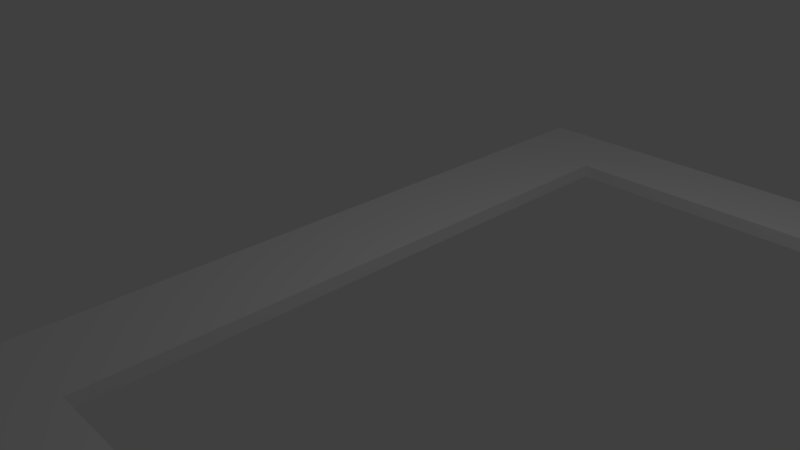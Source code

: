 # Source: shelves_round.blend  (saved by Blender 2.79.4; exported with 4.5.12 LTS)
import bpy
from mathutils import Matrix  # noqa: F401  (used for matrix-valued properties, if any)

bpy.ops.wm.read_factory_settings(use_empty=True)
scene = bpy.context.scene
scene.name = 'Scene'

# ---- collections
col_collection_1 = bpy.data.collections.new('Collection 1'); scene.collection.children.link(col_collection_1)

# ---- materials (node trees are filled in below, after node groups)
mat_material = bpy.data.materials.new('Material')
mat_material.alpha_threshold = 0.0
mat_material.use_transparent_shadow = False
mat_material.roughness = 0.5
mat_material.line_color = (0.0, 0.0, 0.0, 1.0)

# ---- material node trees

# ---- world
world_world = bpy.data.worlds.new('World'); scene.world = world_world
world_world.color = (0.05088, 0.05088, 0.05088)
world_world.use_sun_shadow = False
world_world.sun_shadow_jitter_overblur = 0.0
world_world.cycles.sampling_method = 'MANUAL'

# ---- cameras
cam_camera = bpy.data.cameras.new('Camera')
cam_camera.clip_end = 100.0
cam_camera.lens = 35.0
cam_camera.sensor_width = 32.0
cam_camera.sensor_height = 18.0
cam_camera.ortho_scale = 7.314
cam_camera.dof.focus_distance = 0.0
cam_camera.dof.aperture_fstop = 128.0

# ---- lights
light_lamp = bpy.data.lights.new('Lamp', 'POINT')
light_lamp.transmission_factor = 0.0
light_lamp.cutoff_distance = 30.0
light_lamp.energy = 100.0
light_lamp.shadow_buffer_clip_start = 1.001
light_lamp.shadow_soft_size = 0.1
light_lamp.shadow_maximum_resolution = 0.006
light_lamp.use_absolute_resolution = True

# ---- meshes
me_cube = bpy.data.meshes.new('Cube')
me_cube.from_pydata([(0.3266, 5.895, 0.6702), (0.3266, -4.68, 0.6702), (-1.0, -4.68, 0.6702), (-1.0, 5.895, 0.6702), (0.3266, 5.895, 0.8542), (0.3266, -4.68, 0.8542), (-1.0, -4.68, 0.8542), (-1.0, 5.895, 0.8542), (0.3266, -3.601, 0.6702), (-1.0, -3.601, 0.6702), (0.3266, -3.601, 0.8542), (-1.0, -3.601, 0.8542), (6.81, -3.601, 0.6702), (6.81, -4.68, 0.6702), (6.81, -4.68, 0.8542), (6.81, -3.601, 0.8542), (-1.0, 4.799, 0.6702), (-1.0, 4.799, 0.8542), (0.3266, 4.799, 0.6702), (0.3266, 4.799, 0.8542), (6.761, 5.895, 0.6702), (6.761, 5.895, 0.8542), (6.761, 4.799, 0.6702), (6.761, 4.799, 0.8542)], [], [(1, 2, 9, 16, 3, 0, 20, 22, 18, 8, 12, 13), (18, 19, 10, 8), (12, 15, 14, 13), (8, 10, 15, 12), (19, 18, 22, 23), (11, 6, 5, 14, 15, 10, 19, 23, 21, 4, 7, 17), (22, 20, 21, 23)])
me_cube.materials.append(mat_material)
me_cube.use_remesh_preserve_volume = False
me_cube.use_remesh_preserve_attributes = False
me_cube.use_mirror_vertex_groups = False
me_cube.update()

# ---- objects
ob_cube = bpy.data.objects.new('Cube', me_cube)
ob_lamp = bpy.data.objects.new('Lamp', light_lamp)
ob_camera = bpy.data.objects.new('Camera', cam_camera)

# ---- transforms, parenting, visibility, modifiers, constraints
ob_cube.location = (0.0, -0.6089, -0.7263)
ob_cube.lock_rotations_4d = False
ob_cube.empty_display_type = 'ARROWS'
ob_cube.lineart.crease_threshold = 0.0
ob_lamp.location = (4.076, 1.005, 5.904)
ob_lamp.rotation_euler = (0.6503, 0.05522, 1.866)
ob_lamp.lock_rotations_4d = False
ob_lamp.empty_display_type = 'ARROWS'
ob_lamp.color = (0.0, 0.0, 0.0, 0.0)
ob_lamp.lineart.crease_threshold = 0.0
ob_camera.location = (7.481, -6.508, 5.344)
ob_camera.rotation_euler = (1.109, 0.0, 0.8149)
ob_camera.lock_rotations_4d = False
ob_camera.empty_display_type = 'ARROWS'
ob_camera.color = (0.0, 0.0, 0.0, 0.0)
ob_camera.display_type = 'WIRE'
ob_camera.lineart.crease_threshold = 0.0

# ---- collection membership
col_collection_1.objects.link(ob_cube)
col_collection_1.objects.link(ob_lamp)
col_collection_1.objects.link(ob_camera)

# ---- scene / render settings (as saved in the file)
scene.camera = ob_camera
scene.frame_start = 1; scene.frame_end = 250; scene.frame_set(1)
scene.render.engine = 'BLENDER_EEVEE_NEXT'
scene.render.resolution_percentage = 50
scene.render.dither_intensity = 0.0
scene.cycles.use_denoising = False
scene.cycles.samples = 128
scene.cycles.sampling_pattern = 'TABULATED_SOBOL'
scene.cycles.use_adaptive_sampling = False
scene.cycles.use_light_tree = False
scene.view_settings.view_transform = 'Standard'
bpy.context.view_layer.update()

